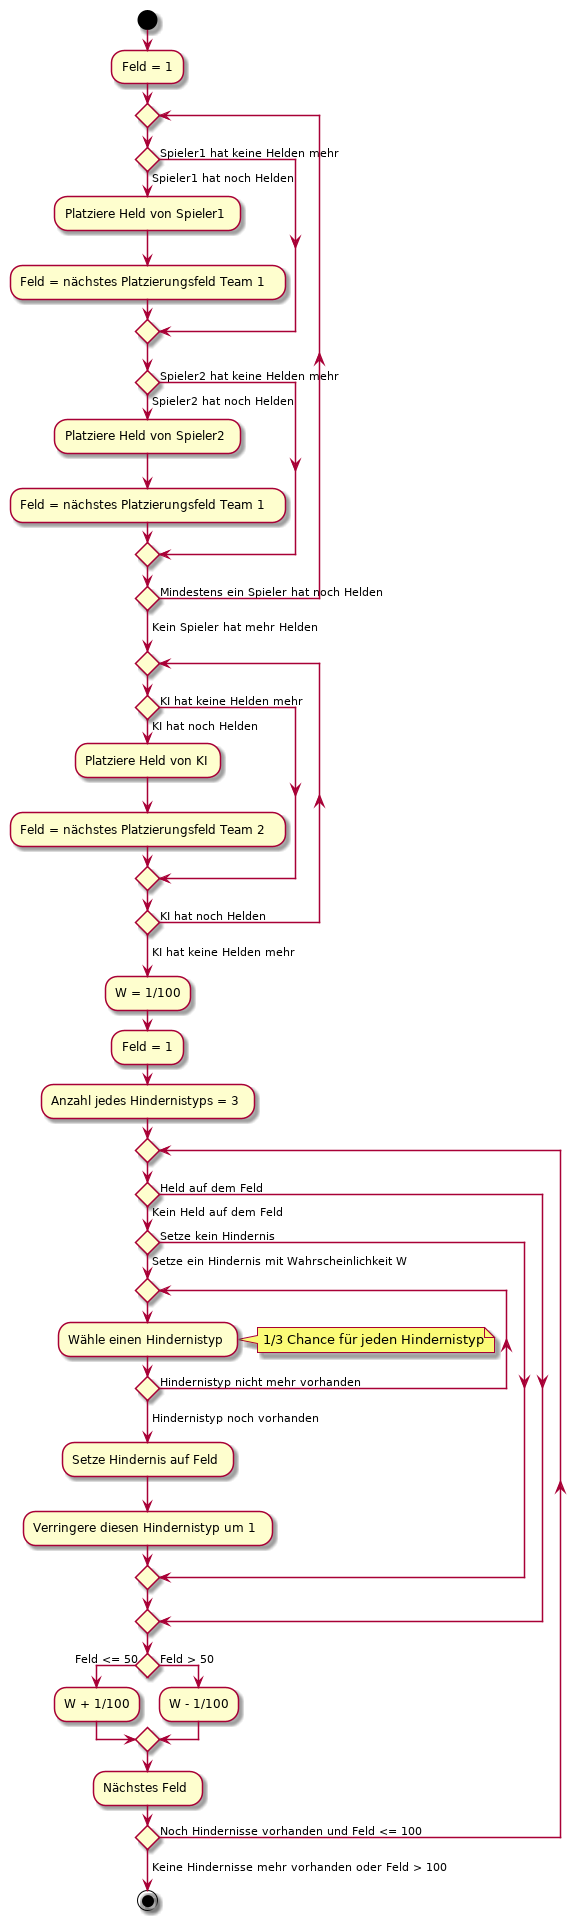

The diagram above was rendered by PlantUML. Its source (embedded in the PNG):
@startuml

start

:Feld = 1;

repeat

if () then (Spieler1 hat noch Helden)
    :Platziere Held von Spieler1;
    :Feld = nächstes Platzierungsfeld Team 1;
else (Spieler1 hat keine Helden mehr)
endif
if () then (Spieler2 hat noch Helden)
    :Platziere Held von Spieler2;
    :Feld = nächstes Platzierungsfeld Team 1;
else (Spieler2 hat keine Helden mehr)
endif
repeat while() is (Mindestens ein Spieler hat noch Helden)
-> Kein Spieler hat mehr Helden;


repeat

if () then (KI hat noch Helden)
    :Platziere Held von KI;
    :Feld = nächstes Platzierungsfeld Team 2;
else (KI hat keine Helden mehr)
endif

repeat while() is (KI hat noch Helden)
-> KI hat keine Helden mehr;


:W = 1/100;
:Feld = 1;
:Anzahl jedes Hindernistyps = 3;

repeat

if () then (Kein Held auf dem Feld)
    if () then (Setze ein Hindernis mit Wahrscheinlichkeit W)

        repeat
        :Wähle einen Hindernistyp;
        note right : 1/3 Chance für jeden Hindernistyp
        repeat while() is (Hindernistyp nicht mehr vorhanden)
        -> Hindernistyp noch vorhanden;

        :Setze Hindernis auf Feld;
        :Verringere diesen Hindernistyp um 1;
    else (Setze kein Hindernis)
    endif
else (Held auf dem Feld)
endif

if () then (Feld <= 50)
    :W + 1/100;
else (Feld > 50)
    :W - 1/100;
endif

:Nächstes Feld;

repeat while() is (Noch Hindernisse vorhanden und Feld <= 100)
-> Keine Hindernisse mehr vorhanden oder Feld > 100;

stop

@enduml